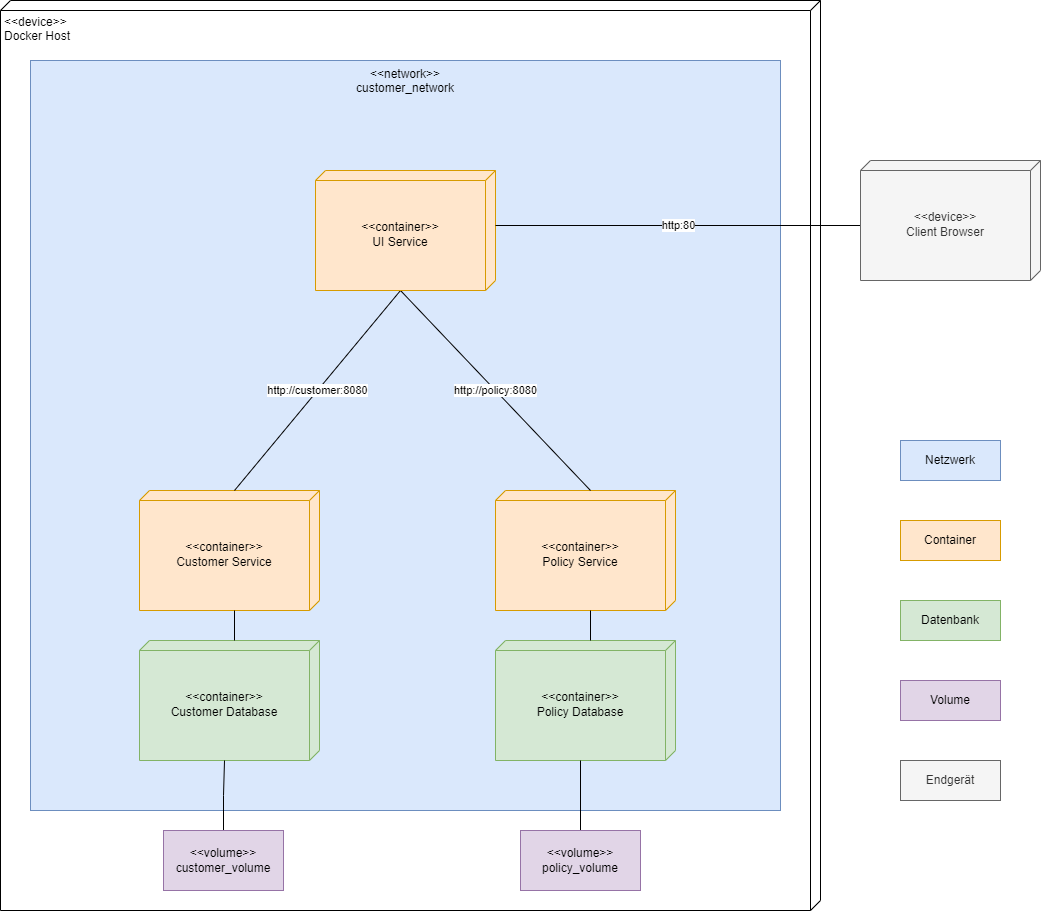

The diagram above was exported from draw.io. Its source (the exported page's mxGraphModel, read from the mxfile embedded in the PNG):
<mxGraphModel dx="1793" dy="1045" grid="1" gridSize="10" guides="1" tooltips="1" connect="1" arrows="1" fold="1" page="1" pageScale="1" pageWidth="827" pageHeight="1169" math="0" shadow="0">
  <root>
    <mxCell id="0" />
    <mxCell id="1" parent="0" />
    <mxCell id="f1e7C0dC4WR5D6wzMnL6-2" value="&amp;lt;&amp;lt;device&amp;gt;&amp;gt;&lt;br&gt;Docker Host" style="verticalAlign=top;align=left;spacingTop=8;spacingLeft=2;spacingRight=12;shape=cube;size=10;direction=south;fontStyle=0;html=1;whiteSpace=wrap;" vertex="1" parent="1">
      <mxGeometry x="180" y="40" width="820" height="910" as="geometry" />
    </mxCell>
    <mxCell id="f1e7C0dC4WR5D6wzMnL6-45" value="" style="group;verticalAlign=middle;fillColor=#dae8fc;strokeColor=#6c8ebf;" vertex="1" connectable="0" parent="1">
      <mxGeometry x="210" y="100" width="750" height="750" as="geometry" />
    </mxCell>
    <mxCell id="f1e7C0dC4WR5D6wzMnL6-6" value="&amp;lt;&amp;lt;network&amp;gt;&amp;gt;&lt;br&gt;customer_network" style="whiteSpace=wrap;html=1;aspect=fixed;verticalAlign=top;fillColor=#dae8fc;strokeColor=#6c8ebf;" vertex="1" parent="f1e7C0dC4WR5D6wzMnL6-45">
      <mxGeometry width="750" height="750" as="geometry" />
    </mxCell>
    <mxCell id="f1e7C0dC4WR5D6wzMnL6-26" value="" style="group" vertex="1" connectable="0" parent="f1e7C0dC4WR5D6wzMnL6-45">
      <mxGeometry x="109" y="430" width="180" height="270" as="geometry" />
    </mxCell>
    <mxCell id="f1e7C0dC4WR5D6wzMnL6-7" value="&amp;lt;&amp;lt;container&amp;gt;&amp;gt;&lt;br&gt;Customer Service" style="verticalAlign=middle;align=center;spacingTop=8;spacingLeft=2;spacingRight=12;shape=cube;size=10;direction=south;fontStyle=0;html=1;whiteSpace=wrap;fillColor=#ffe6cc;strokeColor=#d79b00;" vertex="1" parent="f1e7C0dC4WR5D6wzMnL6-26">
      <mxGeometry width="180" height="120" as="geometry" />
    </mxCell>
    <mxCell id="f1e7C0dC4WR5D6wzMnL6-8" value="&amp;lt;&amp;lt;container&amp;gt;&amp;gt;&lt;br&gt;Customer Database" style="verticalAlign=middle;align=center;spacingTop=8;spacingLeft=2;spacingRight=12;shape=cube;size=10;direction=south;fontStyle=0;html=1;whiteSpace=wrap;fillColor=#d5e8d4;strokeColor=#82b366;" vertex="1" parent="f1e7C0dC4WR5D6wzMnL6-26">
      <mxGeometry y="150" width="180" height="120" as="geometry" />
    </mxCell>
    <mxCell id="f1e7C0dC4WR5D6wzMnL6-24" value="" style="endArrow=none;html=1;rounded=0;exitX=0;exitY=0;exitDx=0;exitDy=85;exitPerimeter=0;" edge="1" parent="f1e7C0dC4WR5D6wzMnL6-26" source="f1e7C0dC4WR5D6wzMnL6-8">
      <mxGeometry width="50" height="50" relative="1" as="geometry">
        <mxPoint x="110" y="380" as="sourcePoint" />
        <mxPoint x="95" y="120" as="targetPoint" />
      </mxGeometry>
    </mxCell>
    <mxCell id="f1e7C0dC4WR5D6wzMnL6-27" value="" style="group" vertex="1" connectable="0" parent="f1e7C0dC4WR5D6wzMnL6-45">
      <mxGeometry x="465" y="430" width="180" height="270" as="geometry" />
    </mxCell>
    <mxCell id="f1e7C0dC4WR5D6wzMnL6-28" value="&amp;lt;&amp;lt;container&amp;gt;&amp;gt;&lt;br&gt;Policy Service" style="verticalAlign=middle;align=center;spacingTop=8;spacingLeft=2;spacingRight=12;shape=cube;size=10;direction=south;fontStyle=0;html=1;whiteSpace=wrap;fillColor=#ffe6cc;strokeColor=#d79b00;" vertex="1" parent="f1e7C0dC4WR5D6wzMnL6-27">
      <mxGeometry width="180" height="120" as="geometry" />
    </mxCell>
    <mxCell id="f1e7C0dC4WR5D6wzMnL6-29" value="&amp;lt;&amp;lt;container&amp;gt;&amp;gt;&lt;br&gt;Policy Database" style="verticalAlign=middle;align=center;spacingTop=8;spacingLeft=2;spacingRight=12;shape=cube;size=10;direction=south;fontStyle=0;html=1;whiteSpace=wrap;fillColor=#d5e8d4;strokeColor=#82b366;" vertex="1" parent="f1e7C0dC4WR5D6wzMnL6-27">
      <mxGeometry y="150" width="180" height="120" as="geometry" />
    </mxCell>
    <mxCell id="f1e7C0dC4WR5D6wzMnL6-30" value="" style="endArrow=none;html=1;rounded=0;exitX=0;exitY=0;exitDx=0;exitDy=85;exitPerimeter=0;" edge="1" parent="f1e7C0dC4WR5D6wzMnL6-27" source="f1e7C0dC4WR5D6wzMnL6-29">
      <mxGeometry width="50" height="50" relative="1" as="geometry">
        <mxPoint x="110" y="380" as="sourcePoint" />
        <mxPoint x="95" y="120" as="targetPoint" />
      </mxGeometry>
    </mxCell>
    <mxCell id="f1e7C0dC4WR5D6wzMnL6-40" value="http://customer:8080" style="orthogonalLoop=1;jettySize=auto;html=1;exitX=0;exitY=0;exitDx=120;exitDy=95;exitPerimeter=0;entryX=0;entryY=0;entryDx=0;entryDy=85;entryPerimeter=0;rounded=0;endArrow=none;endFill=0;" edge="1" parent="f1e7C0dC4WR5D6wzMnL6-45" source="f1e7C0dC4WR5D6wzMnL6-39" target="f1e7C0dC4WR5D6wzMnL6-7">
      <mxGeometry relative="1" as="geometry" />
    </mxCell>
    <mxCell id="f1e7C0dC4WR5D6wzMnL6-41" value="http://policy:8080" style="rounded=0;orthogonalLoop=1;jettySize=auto;html=1;exitX=0;exitY=0;exitDx=120;exitDy=95;exitPerimeter=0;entryX=0;entryY=0;entryDx=0;entryDy=85;entryPerimeter=0;endArrow=none;endFill=0;" edge="1" parent="f1e7C0dC4WR5D6wzMnL6-45" source="f1e7C0dC4WR5D6wzMnL6-39" target="f1e7C0dC4WR5D6wzMnL6-28">
      <mxGeometry relative="1" as="geometry" />
    </mxCell>
    <mxCell id="f1e7C0dC4WR5D6wzMnL6-39" value="&amp;lt;&amp;lt;container&amp;gt;&amp;gt;&lt;br&gt;UI Service" style="verticalAlign=middle;align=center;spacingTop=8;spacingLeft=2;spacingRight=12;shape=cube;size=10;direction=south;fontStyle=0;html=1;whiteSpace=wrap;fillColor=#ffe6cc;strokeColor=#d79b00;" vertex="1" parent="f1e7C0dC4WR5D6wzMnL6-45">
      <mxGeometry x="285" y="110" width="180" height="120" as="geometry" />
    </mxCell>
    <mxCell id="f1e7C0dC4WR5D6wzMnL6-47" style="edgeStyle=orthogonalEdgeStyle;rounded=0;orthogonalLoop=1;jettySize=auto;html=1;exitX=0.5;exitY=0;exitDx=0;exitDy=0;entryX=0;entryY=0;entryDx=120;entryDy=95;entryPerimeter=0;endArrow=none;endFill=0;" edge="1" parent="1" source="f1e7C0dC4WR5D6wzMnL6-33" target="f1e7C0dC4WR5D6wzMnL6-8">
      <mxGeometry relative="1" as="geometry" />
    </mxCell>
    <mxCell id="f1e7C0dC4WR5D6wzMnL6-33" value="&amp;lt;&amp;lt;volume&amp;gt;&amp;gt;&lt;br&gt;customer_volume" style="rounded=0;whiteSpace=wrap;html=1;fillColor=#e1d5e7;strokeColor=#9673a6;" vertex="1" parent="1">
      <mxGeometry x="343" y="870" width="120" height="60" as="geometry" />
    </mxCell>
    <mxCell id="f1e7C0dC4WR5D6wzMnL6-46" style="edgeStyle=orthogonalEdgeStyle;rounded=0;orthogonalLoop=1;jettySize=auto;html=1;exitX=0.5;exitY=0;exitDx=0;exitDy=0;entryX=0;entryY=0;entryDx=120;entryDy=95;entryPerimeter=0;endArrow=none;endFill=0;" edge="1" parent="1" source="f1e7C0dC4WR5D6wzMnL6-34" target="f1e7C0dC4WR5D6wzMnL6-29">
      <mxGeometry relative="1" as="geometry" />
    </mxCell>
    <mxCell id="f1e7C0dC4WR5D6wzMnL6-34" value="&amp;lt;&amp;lt;volume&amp;gt;&amp;gt;&lt;br&gt;policy_volume" style="rounded=0;whiteSpace=wrap;html=1;fillColor=#e1d5e7;strokeColor=#9673a6;" vertex="1" parent="1">
      <mxGeometry x="700" y="870" width="120" height="60" as="geometry" />
    </mxCell>
    <mxCell id="f1e7C0dC4WR5D6wzMnL6-44" value="http:80" style="edgeStyle=orthogonalEdgeStyle;rounded=0;orthogonalLoop=1;jettySize=auto;html=1;exitX=0;exitY=0;exitDx=65;exitDy=180;exitPerimeter=0;endArrow=none;endFill=0;entryX=0;entryY=0;entryDx=55;entryDy=0;entryPerimeter=0;" edge="1" parent="1" source="f1e7C0dC4WR5D6wzMnL6-43" target="f1e7C0dC4WR5D6wzMnL6-39">
      <mxGeometry relative="1" as="geometry">
        <mxPoint x="680" y="305" as="targetPoint" />
      </mxGeometry>
    </mxCell>
    <mxCell id="f1e7C0dC4WR5D6wzMnL6-43" value="&amp;lt;&amp;lt;device&amp;gt;&amp;gt;&lt;br&gt;Client Browser" style="verticalAlign=middle;align=center;spacingTop=8;spacingLeft=2;spacingRight=12;shape=cube;size=10;direction=south;fontStyle=0;html=1;whiteSpace=wrap;fillColor=#f5f5f5;fontColor=#333333;strokeColor=#666666;" vertex="1" parent="1">
      <mxGeometry x="1040" y="200" width="180" height="120" as="geometry" />
    </mxCell>
    <mxCell id="f1e7C0dC4WR5D6wzMnL6-52" value="Netzwerk" style="rounded=0;whiteSpace=wrap;html=1;fillColor=#dae8fc;strokeColor=#6c8ebf;" vertex="1" parent="1">
      <mxGeometry x="1080" y="480" width="100" height="40" as="geometry" />
    </mxCell>
    <mxCell id="f1e7C0dC4WR5D6wzMnL6-53" value="Datenbank" style="rounded=0;whiteSpace=wrap;html=1;fillColor=#d5e8d4;strokeColor=#82b366;" vertex="1" parent="1">
      <mxGeometry x="1080" y="640" width="100" height="40" as="geometry" />
    </mxCell>
    <mxCell id="f1e7C0dC4WR5D6wzMnL6-54" value="Volume" style="rounded=0;whiteSpace=wrap;html=1;fillColor=#e1d5e7;strokeColor=#9673a6;" vertex="1" parent="1">
      <mxGeometry x="1080" y="720" width="100" height="40" as="geometry" />
    </mxCell>
    <mxCell id="f1e7C0dC4WR5D6wzMnL6-55" value="Container" style="rounded=0;whiteSpace=wrap;html=1;fillColor=#ffe6cc;strokeColor=#d79b00;" vertex="1" parent="1">
      <mxGeometry x="1080" y="560" width="100" height="40" as="geometry" />
    </mxCell>
    <mxCell id="f1e7C0dC4WR5D6wzMnL6-56" value="Endgerät" style="rounded=0;whiteSpace=wrap;html=1;fillColor=#f5f5f5;strokeColor=#666666;fontColor=#333333;" vertex="1" parent="1">
      <mxGeometry x="1080" y="800" width="100" height="40" as="geometry" />
    </mxCell>
  </root>
</mxGraphModel>